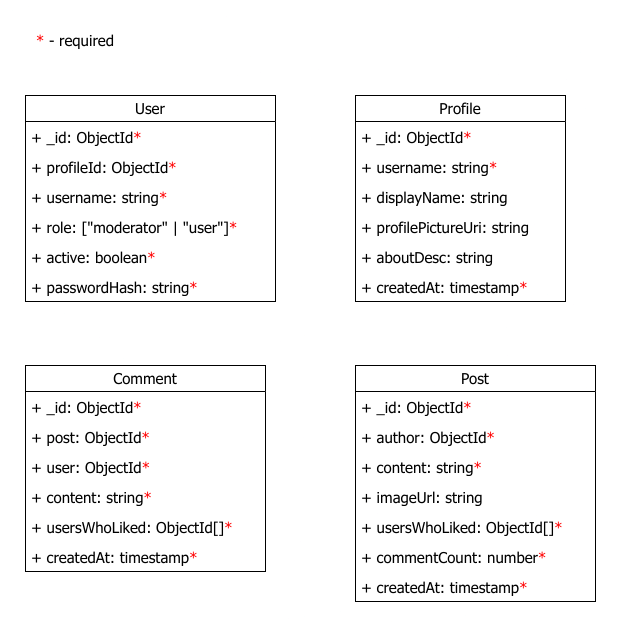

The diagram above was exported from draw.io. Its source (the exported page's mxGraphModel, read from the mxfile embedded in the PNG):
<mxGraphModel dx="1554" dy="851" grid="1" gridSize="10" guides="1" tooltips="1" connect="1" arrows="1" fold="1" page="1" pageScale="1" pageWidth="827" pageHeight="1169" math="0" shadow="0">
  <root>
    <mxCell id="0" />
    <mxCell id="1" parent="0" />
    <mxCell id="NgOOTZ3YOyy3JcGy10IX-2" value="User" style="swimlane;fontStyle=0;childLayout=stackLayout;horizontal=1;startSize=26;fillColor=none;horizontalStack=0;resizeParent=1;resizeParentMax=0;resizeLast=0;collapsible=1;marginBottom=0;whiteSpace=wrap;html=1;fontFamily=Tahoma;fontSize=15;" vertex="1" parent="1">
      <mxGeometry x="140" y="190" width="250" height="206" as="geometry" />
    </mxCell>
    <mxCell id="NgOOTZ3YOyy3JcGy10IX-15" value="+ _id: ObjectId&lt;span style=&quot;color: rgb(255, 0, 0);&quot;&gt;*&lt;/span&gt;" style="text;strokeColor=none;fillColor=none;align=left;verticalAlign=top;spacingLeft=4;spacingRight=4;overflow=hidden;rotatable=0;points=[[0,0.5],[1,0.5]];portConstraint=eastwest;whiteSpace=wrap;html=1;fontFamily=Tahoma;fontSize=15;" vertex="1" parent="NgOOTZ3YOyy3JcGy10IX-2">
      <mxGeometry y="26" width="250" height="30" as="geometry" />
    </mxCell>
    <mxCell id="NgOOTZ3YOyy3JcGy10IX-24" value="+ profileId: ObjectId&lt;span style=&quot;color: rgb(255, 0, 0);&quot;&gt;*&lt;/span&gt;" style="text;strokeColor=none;fillColor=none;align=left;verticalAlign=top;spacingLeft=4;spacingRight=4;overflow=hidden;rotatable=0;points=[[0,0.5],[1,0.5]];portConstraint=eastwest;whiteSpace=wrap;html=1;fontFamily=Tahoma;fontSize=15;" vertex="1" parent="NgOOTZ3YOyy3JcGy10IX-2">
      <mxGeometry y="56" width="250" height="30" as="geometry" />
    </mxCell>
    <mxCell id="NgOOTZ3YOyy3JcGy10IX-3" value="+ username: string&lt;span style=&quot;color: rgb(255, 0, 0);&quot;&gt;*&lt;/span&gt;" style="text;strokeColor=none;fillColor=none;align=left;verticalAlign=top;spacingLeft=4;spacingRight=4;overflow=hidden;rotatable=0;points=[[0,0.5],[1,0.5]];portConstraint=eastwest;whiteSpace=wrap;html=1;fontFamily=Tahoma;fontSize=15;" vertex="1" parent="NgOOTZ3YOyy3JcGy10IX-2">
      <mxGeometry y="86" width="250" height="30" as="geometry" />
    </mxCell>
    <mxCell id="NgOOTZ3YOyy3JcGy10IX-4" value="+ role: [&quot;moderator&quot; | &quot;user&quot;]&lt;span style=&quot;color: rgb(255, 0, 0);&quot;&gt;*&lt;/span&gt;" style="text;strokeColor=none;fillColor=none;align=left;verticalAlign=top;spacingLeft=4;spacingRight=4;overflow=hidden;rotatable=0;points=[[0,0.5],[1,0.5]];portConstraint=eastwest;whiteSpace=wrap;html=1;fontFamily=Tahoma;fontSize=15;" vertex="1" parent="NgOOTZ3YOyy3JcGy10IX-2">
      <mxGeometry y="116" width="250" height="30" as="geometry" />
    </mxCell>
    <mxCell id="NgOOTZ3YOyy3JcGy10IX-5" value="&lt;div&gt;+ active: boolean&lt;span style=&quot;color: rgb(255, 0, 0);&quot;&gt;*&lt;/span&gt;&lt;/div&gt;" style="text;strokeColor=none;fillColor=none;align=left;verticalAlign=top;spacingLeft=4;spacingRight=4;overflow=hidden;rotatable=0;points=[[0,0.5],[1,0.5]];portConstraint=eastwest;whiteSpace=wrap;html=1;fontFamily=Tahoma;fontSize=15;" vertex="1" parent="NgOOTZ3YOyy3JcGy10IX-2">
      <mxGeometry y="146" width="250" height="30" as="geometry" />
    </mxCell>
    <mxCell id="NgOOTZ3YOyy3JcGy10IX-16" value="&lt;div&gt;+ passwordHash: string&lt;span style=&quot;color: rgb(255, 0, 0);&quot;&gt;*&lt;/span&gt;&lt;/div&gt;" style="text;strokeColor=none;fillColor=none;align=left;verticalAlign=top;spacingLeft=4;spacingRight=4;overflow=hidden;rotatable=0;points=[[0,0.5],[1,0.5]];portConstraint=eastwest;whiteSpace=wrap;html=1;fontFamily=Tahoma;fontSize=15;" vertex="1" parent="NgOOTZ3YOyy3JcGy10IX-2">
      <mxGeometry y="176" width="250" height="30" as="geometry" />
    </mxCell>
    <mxCell id="NgOOTZ3YOyy3JcGy10IX-10" value="Profile" style="swimlane;fontStyle=0;childLayout=stackLayout;horizontal=1;startSize=26;fillColor=none;horizontalStack=0;resizeParent=1;resizeParentMax=0;resizeLast=0;collapsible=1;marginBottom=0;whiteSpace=wrap;html=1;fontFamily=Tahoma;fontSize=15;" vertex="1" parent="1">
      <mxGeometry x="470" y="190" width="210" height="206" as="geometry" />
    </mxCell>
    <mxCell id="NgOOTZ3YOyy3JcGy10IX-18" value="+ _id: ObjectId&lt;span style=&quot;color: rgb(255, 0, 0);&quot;&gt;*&lt;/span&gt;" style="text;strokeColor=none;fillColor=none;align=left;verticalAlign=top;spacingLeft=4;spacingRight=4;overflow=hidden;rotatable=0;points=[[0,0.5],[1,0.5]];portConstraint=eastwest;whiteSpace=wrap;html=1;fontFamily=Tahoma;fontSize=15;" vertex="1" parent="NgOOTZ3YOyy3JcGy10IX-10">
      <mxGeometry y="26" width="210" height="30" as="geometry" />
    </mxCell>
    <mxCell id="NgOOTZ3YOyy3JcGy10IX-19" value="+ username: string&lt;span style=&quot;color: rgb(255, 0, 0);&quot;&gt;*&lt;/span&gt;" style="text;strokeColor=none;fillColor=none;align=left;verticalAlign=top;spacingLeft=4;spacingRight=4;overflow=hidden;rotatable=0;points=[[0,0.5],[1,0.5]];portConstraint=eastwest;whiteSpace=wrap;html=1;fontFamily=Tahoma;fontSize=15;" vertex="1" parent="NgOOTZ3YOyy3JcGy10IX-10">
      <mxGeometry y="56" width="210" height="30" as="geometry" />
    </mxCell>
    <mxCell id="NgOOTZ3YOyy3JcGy10IX-11" value="+ displayName: string" style="text;strokeColor=none;fillColor=none;align=left;verticalAlign=top;spacingLeft=4;spacingRight=4;overflow=hidden;rotatable=0;points=[[0,0.5],[1,0.5]];portConstraint=eastwest;whiteSpace=wrap;html=1;fontFamily=Tahoma;fontSize=15;" vertex="1" parent="NgOOTZ3YOyy3JcGy10IX-10">
      <mxGeometry y="86" width="210" height="30" as="geometry" />
    </mxCell>
    <mxCell id="NgOOTZ3YOyy3JcGy10IX-12" value="+ profilePictureUri: string" style="text;strokeColor=none;fillColor=none;align=left;verticalAlign=top;spacingLeft=4;spacingRight=4;overflow=hidden;rotatable=0;points=[[0,0.5],[1,0.5]];portConstraint=eastwest;whiteSpace=wrap;html=1;fontFamily=Tahoma;fontSize=15;" vertex="1" parent="NgOOTZ3YOyy3JcGy10IX-10">
      <mxGeometry y="116" width="210" height="30" as="geometry" />
    </mxCell>
    <mxCell id="NgOOTZ3YOyy3JcGy10IX-13" value="+ aboutDesc: string" style="text;strokeColor=none;fillColor=none;align=left;verticalAlign=top;spacingLeft=4;spacingRight=4;overflow=hidden;rotatable=0;points=[[0,0.5],[1,0.5]];portConstraint=eastwest;whiteSpace=wrap;html=1;fontFamily=Tahoma;fontSize=15;" vertex="1" parent="NgOOTZ3YOyy3JcGy10IX-10">
      <mxGeometry y="146" width="210" height="30" as="geometry" />
    </mxCell>
    <mxCell id="NgOOTZ3YOyy3JcGy10IX-30" value="&lt;div&gt;+ createdAt: timestamp&lt;span style=&quot;color: rgb(255, 0, 0);&quot;&gt;*&lt;/span&gt;&lt;/div&gt;" style="text;strokeColor=none;fillColor=none;align=left;verticalAlign=top;spacingLeft=4;spacingRight=4;overflow=hidden;rotatable=0;points=[[0,0.5],[1,0.5]];portConstraint=eastwest;whiteSpace=wrap;html=1;fontFamily=Tahoma;fontSize=15;" vertex="1" parent="NgOOTZ3YOyy3JcGy10IX-10">
      <mxGeometry y="176" width="210" height="30" as="geometry" />
    </mxCell>
    <mxCell id="NgOOTZ3YOyy3JcGy10IX-20" value="Post" style="swimlane;fontStyle=0;childLayout=stackLayout;horizontal=1;startSize=26;fillColor=none;horizontalStack=0;resizeParent=1;resizeParentMax=0;resizeLast=0;collapsible=1;marginBottom=0;whiteSpace=wrap;html=1;fontFamily=Tahoma;fontSize=15;" vertex="1" parent="1">
      <mxGeometry x="470" y="460" width="240" height="236" as="geometry" />
    </mxCell>
    <mxCell id="NgOOTZ3YOyy3JcGy10IX-21" value="+ _id: ObjectId&lt;span style=&quot;color: light-dark(rgb(255, 0, 0), rgb(237, 237, 237));&quot;&gt;*&lt;/span&gt;" style="text;strokeColor=none;fillColor=none;align=left;verticalAlign=top;spacingLeft=4;spacingRight=4;overflow=hidden;rotatable=0;points=[[0,0.5],[1,0.5]];portConstraint=eastwest;whiteSpace=wrap;html=1;fontFamily=Tahoma;fontSize=15;" vertex="1" parent="NgOOTZ3YOyy3JcGy10IX-20">
      <mxGeometry y="26" width="240" height="30" as="geometry" />
    </mxCell>
    <mxCell id="NgOOTZ3YOyy3JcGy10IX-22" value="+ author: ObjectId&lt;span style=&quot;color: light-dark(rgb(255, 0, 0), rgb(237, 237, 237));&quot;&gt;*&lt;/span&gt;" style="text;strokeColor=none;fillColor=none;align=left;verticalAlign=top;spacingLeft=4;spacingRight=4;overflow=hidden;rotatable=0;points=[[0,0.5],[1,0.5]];portConstraint=eastwest;whiteSpace=wrap;html=1;fontFamily=Tahoma;fontSize=15;" vertex="1" parent="NgOOTZ3YOyy3JcGy10IX-20">
      <mxGeometry y="56" width="240" height="30" as="geometry" />
    </mxCell>
    <mxCell id="NgOOTZ3YOyy3JcGy10IX-25" value="+ content: string&lt;span style=&quot;color: light-dark(rgb(255, 0, 0), rgb(237, 237, 237));&quot;&gt;*&lt;/span&gt;" style="text;strokeColor=none;fillColor=none;align=left;verticalAlign=top;spacingLeft=4;spacingRight=4;overflow=hidden;rotatable=0;points=[[0,0.5],[1,0.5]];portConstraint=eastwest;whiteSpace=wrap;html=1;fontFamily=Tahoma;fontSize=15;" vertex="1" parent="NgOOTZ3YOyy3JcGy10IX-20">
      <mxGeometry y="86" width="240" height="30" as="geometry" />
    </mxCell>
    <mxCell id="NgOOTZ3YOyy3JcGy10IX-23" value="+ imageUrl: string" style="text;strokeColor=none;fillColor=none;align=left;verticalAlign=top;spacingLeft=4;spacingRight=4;overflow=hidden;rotatable=0;points=[[0,0.5],[1,0.5]];portConstraint=eastwest;whiteSpace=wrap;html=1;fontFamily=Tahoma;fontSize=15;" vertex="1" parent="NgOOTZ3YOyy3JcGy10IX-20">
      <mxGeometry y="116" width="240" height="30" as="geometry" />
    </mxCell>
    <mxCell id="NgOOTZ3YOyy3JcGy10IX-26" value="+ usersWhoLiked: ObjectId[]&lt;span style=&quot;color: light-dark(rgb(255, 0, 0), rgb(237, 237, 237));&quot;&gt;*&lt;/span&gt;" style="text;strokeColor=none;fillColor=none;align=left;verticalAlign=top;spacingLeft=4;spacingRight=4;overflow=hidden;rotatable=0;points=[[0,0.5],[1,0.5]];portConstraint=eastwest;whiteSpace=wrap;html=1;fontFamily=Tahoma;fontSize=15;" vertex="1" parent="NgOOTZ3YOyy3JcGy10IX-20">
      <mxGeometry y="146" width="240" height="30" as="geometry" />
    </mxCell>
    <mxCell id="NgOOTZ3YOyy3JcGy10IX-28" value="+ commentCount: number&lt;span style=&quot;color: light-dark(rgb(255, 0, 0), rgb(237, 237, 237));&quot;&gt;*&lt;/span&gt;" style="text;strokeColor=none;fillColor=none;align=left;verticalAlign=top;spacingLeft=4;spacingRight=4;overflow=hidden;rotatable=0;points=[[0,0.5],[1,0.5]];portConstraint=eastwest;whiteSpace=wrap;html=1;fontFamily=Tahoma;fontSize=15;" vertex="1" parent="NgOOTZ3YOyy3JcGy10IX-20">
      <mxGeometry y="176" width="240" height="30" as="geometry" />
    </mxCell>
    <mxCell id="NgOOTZ3YOyy3JcGy10IX-29" value="&lt;div&gt;+ createdAt: timestamp&lt;span style=&quot;color: light-dark(rgb(255, 0, 0), rgb(237, 237, 237));&quot;&gt;*&lt;/span&gt;&lt;/div&gt;" style="text;strokeColor=none;fillColor=none;align=left;verticalAlign=top;spacingLeft=4;spacingRight=4;overflow=hidden;rotatable=0;points=[[0,0.5],[1,0.5]];portConstraint=eastwest;whiteSpace=wrap;html=1;fontFamily=Tahoma;fontSize=15;" vertex="1" parent="NgOOTZ3YOyy3JcGy10IX-20">
      <mxGeometry y="206" width="240" height="30" as="geometry" />
    </mxCell>
    <mxCell id="NgOOTZ3YOyy3JcGy10IX-31" value="Comment" style="swimlane;fontStyle=0;childLayout=stackLayout;horizontal=1;startSize=26;fillColor=none;horizontalStack=0;resizeParent=1;resizeParentMax=0;resizeLast=0;collapsible=1;marginBottom=0;whiteSpace=wrap;html=1;fontFamily=Tahoma;fontSize=15;" vertex="1" parent="1">
      <mxGeometry x="140" y="460" width="240" height="206" as="geometry" />
    </mxCell>
    <mxCell id="NgOOTZ3YOyy3JcGy10IX-35" value="+ _id: ObjectId&lt;span style=&quot;color: rgb(255, 0, 0);&quot;&gt;*&lt;/span&gt;" style="text;strokeColor=none;fillColor=none;align=left;verticalAlign=top;spacingLeft=4;spacingRight=4;overflow=hidden;rotatable=0;points=[[0,0.5],[1,0.5]];portConstraint=eastwest;whiteSpace=wrap;html=1;fontFamily=Tahoma;fontSize=15;" vertex="1" parent="NgOOTZ3YOyy3JcGy10IX-31">
      <mxGeometry y="26" width="240" height="30" as="geometry" />
    </mxCell>
    <mxCell id="NgOOTZ3YOyy3JcGy10IX-32" value="+ post: ObjectId&lt;span style=&quot;color: rgb(255, 0, 0);&quot;&gt;*&lt;/span&gt;" style="text;strokeColor=none;fillColor=none;align=left;verticalAlign=top;spacingLeft=4;spacingRight=4;overflow=hidden;rotatable=0;points=[[0,0.5],[1,0.5]];portConstraint=eastwest;whiteSpace=wrap;html=1;fontFamily=Tahoma;fontSize=15;" vertex="1" parent="NgOOTZ3YOyy3JcGy10IX-31">
      <mxGeometry y="56" width="240" height="30" as="geometry" />
    </mxCell>
    <mxCell id="NgOOTZ3YOyy3JcGy10IX-33" value="+ user: ObjectId&lt;span style=&quot;color: light-dark(rgb(255, 0, 0), rgb(237, 237, 237));&quot;&gt;*&lt;/span&gt;" style="text;strokeColor=none;fillColor=none;align=left;verticalAlign=top;spacingLeft=4;spacingRight=4;overflow=hidden;rotatable=0;points=[[0,0.5],[1,0.5]];portConstraint=eastwest;whiteSpace=wrap;html=1;fontFamily=Tahoma;fontSize=15;" vertex="1" parent="NgOOTZ3YOyy3JcGy10IX-31">
      <mxGeometry y="86" width="240" height="30" as="geometry" />
    </mxCell>
    <mxCell id="NgOOTZ3YOyy3JcGy10IX-34" value="+ content: string&lt;span style=&quot;color: light-dark(rgb(255, 0, 0), rgb(237, 237, 237));&quot;&gt;*&lt;/span&gt;" style="text;strokeColor=none;fillColor=none;align=left;verticalAlign=top;spacingLeft=4;spacingRight=4;overflow=hidden;rotatable=0;points=[[0,0.5],[1,0.5]];portConstraint=eastwest;whiteSpace=wrap;html=1;fontFamily=Tahoma;fontSize=15;" vertex="1" parent="NgOOTZ3YOyy3JcGy10IX-31">
      <mxGeometry y="116" width="240" height="30" as="geometry" />
    </mxCell>
    <mxCell id="NgOOTZ3YOyy3JcGy10IX-36" value="+ usersWhoLiked: ObjectId[]&lt;span style=&quot;color: light-dark(rgb(255, 0, 0), rgb(237, 237, 237));&quot;&gt;*&lt;/span&gt;" style="text;strokeColor=none;fillColor=none;align=left;verticalAlign=top;spacingLeft=4;spacingRight=4;overflow=hidden;rotatable=0;points=[[0,0.5],[1,0.5]];portConstraint=eastwest;whiteSpace=wrap;html=1;fontFamily=Tahoma;fontSize=15;" vertex="1" parent="NgOOTZ3YOyy3JcGy10IX-31">
      <mxGeometry y="146" width="240" height="30" as="geometry" />
    </mxCell>
    <mxCell id="NgOOTZ3YOyy3JcGy10IX-37" value="&lt;div&gt;+ createdAt: timestamp&lt;span style=&quot;color: light-dark(rgb(255, 0, 0), rgb(237, 237, 237));&quot;&gt;*&lt;/span&gt;&lt;/div&gt;" style="text;strokeColor=none;fillColor=none;align=left;verticalAlign=top;spacingLeft=4;spacingRight=4;overflow=hidden;rotatable=0;points=[[0,0.5],[1,0.5]];portConstraint=eastwest;whiteSpace=wrap;html=1;fontFamily=Tahoma;fontSize=15;" vertex="1" parent="NgOOTZ3YOyy3JcGy10IX-31">
      <mxGeometry y="176" width="240" height="30" as="geometry" />
    </mxCell>
    <mxCell id="NgOOTZ3YOyy3JcGy10IX-38" value="&lt;span style=&quot;color: light-dark(rgb(255, 0, 0), rgb(237, 237, 237));&quot;&gt;*&lt;/span&gt; - required" style="text;html=1;align=center;verticalAlign=middle;whiteSpace=wrap;rounded=0;fontFamily=Tahoma;fontSize=15;" vertex="1" parent="1">
      <mxGeometry x="140" y="120" width="100" height="30" as="geometry" />
    </mxCell>
  </root>
</mxGraphModel>